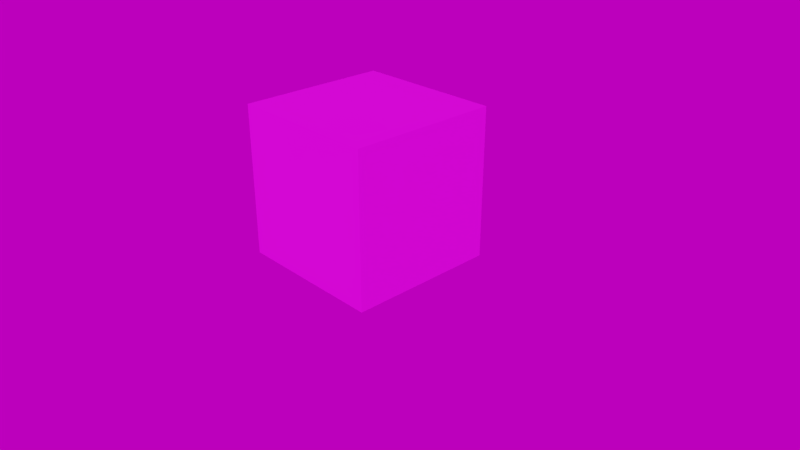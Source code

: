 # Source: gltf-materials.blend  (saved by Blender 4.1.24; exported with 4.5.12 LTS)
import bpy
from mathutils import Matrix  # noqa: F401  (used for matrix-valued properties, if any)

bpy.ops.wm.read_factory_settings(use_empty=True)
scene = bpy.context.scene
scene.name = 'Scene'

# ---- collections
col_collection_1 = bpy.data.collections.new('Collection 1'); scene.collection.children.link(col_collection_1)

# ---- images (referenced by path relative to the original .blend; pixels are not part of the script)
import os
ASSET_DIR = os.environ.get("B2B_ASSET_DIR", "")  # directory of the original .blend (textures are referenced by path, not embedded)
HERE = os.path.dirname(os.path.abspath(__file__))  # packed textures are extracted next to this script under _unpacked/

def load_image(name, relpath, width, height, colorspace="sRGB"):
    """Load a texture the original file referenced (path relative to the .blend, or extracted next to this script)."""
    p = next((c for c in (os.path.join(HERE, relpath), os.path.join(ASSET_DIR, relpath)) if relpath and os.path.exists(c)), "")
    if p:
        img = bpy.data.images.load(p, check_existing=True)
        img.name = name
    else:  # same state as the original file: an image datablock whose file is absent (Cycles renders it pink)
        img = bpy.data.images.new(name, width, height)
        img.source = "FILE"
        img.filepath = "//" + (relpath or name)
    img.colorspace_settings.name = colorspace
    return img
img_piratespack_tx_png = load_image('PiratesPack_TX.png', 'tex/PiratesPack_TX.png', 1024, 1024, 'sRGB')
img_air_museum_playground_4k_exr = load_image('air_museum_playground_4k.exr', 'tex/air_museum_playground_4k.exr', 1024, 1024, 'Linear Rec.709')

# ---- materials (node trees are filled in below, after node groups)
mat_dcl_piratespack = bpy.data.materials.new('DCL.PiratesPack')
mat_dcl_piratespack.alpha_threshold = 0.0
mat_dcl_piratespack.use_backface_culling = True
mat_dcl_piratespack.use_transparent_shadow = False
mat_dcl_piratespack.refraction_depth = 0.1
mat_dcl_piratespack.diffuse_color = (0.5785, 0.7771, 0.8, 1.0)
mat_dcl_piratespack.roughness = 0.0
mat_dcl_piratespack.line_color = (0.0, 0.0, 0.0, 1.0)

# ---- node groups
ng_gltf_settings = bpy.data.node_groups.new('glTF Settings', 'ShaderNodeTree')
_s = ng_gltf_settings.interface.new_socket(name='Occlusion ', in_out='INPUT', socket_type='NodeSocketFloat')
_N = ng_gltf_settings.nodes; _L = ng_gltf_settings.links
n0 = _N.new('NodeGroupOutput'); n0.name = 'Group Output'; n0.location = (60, -20)
n1 = _N.new('NodeGroupInput'); n1.name = 'Group Input'; n1.location = (-180, -20)
n0.is_active_output = True

# ---- material node trees
mat_dcl_piratespack.use_nodes = True; mat_dcl_piratespack.node_tree.nodes.clear()
_N = mat_dcl_piratespack.node_tree.nodes; _L = mat_dcl_piratespack.node_tree.links
n0 = _N.new('NodeFrame'); n0.name = 'Frame.002'; n0.location = (-1260, 400)
n0.label = '_BaseColor'
n0.width = 1168
n0.label_size = 24
n1 = _N.new('ShaderNodeBsdfPrincipled'); n1.name = 'Principled BSDF'; n1.location = (80, 180)
n1.width = 201
n1.subsurface_method = 'BURLEY'
n1.inputs[3].default_value = 1.45
n1.inputs[9].default_value = (1.0, 1.0, 1.0)
n1.inputs[27].default_value = (0.0, 0.0, 0.0, 1.0)
n1.inputs[28].default_value = 1.0
n2 = _N.new('ShaderNodeGroup'); n2.name = 'Group'; n2.location = (80, 280)
n2.width = 201
n2.node_tree = ng_gltf_settings
n2.inputs[0].default_value = 0.0
n3 = _N.new('ShaderNodeMapping'); n3.name = 'Mapping.002'; n3.location = (230, -53)
n3.width = 240
n4 = _N.new('ShaderNodeTexImage'); n4.name = 'Image Texture.004'; n4.location = (570, -173)
n4.label = 'BaseColor'
n4.width = 330
n4.image = img_piratespack_tx_png
n5 = _N.new('ShaderNodeUVMap'); n5.name = 'UV Map'; n5.location = (30, -53)
n6 = _N.new('NodeReroute'); n6.name = 'Reroute.001'; n6.location = (1130, -53)
n6.width = 16
n7 = _N.new('ShaderNodeOutputMaterial'); n7.name = 'Material Output.001'; n7.location = (580, 360)
n8 = _N.new('ShaderNodeEmission'); n8.name = 'Emission'; n8.location = (80, 400)
n8.width = 200
n8.inputs[0].default_value = (0.0, 0.0, 0.0, 1.0)
n9 = _N.new('NodeReroute'); n9.name = 'Reroute.006'; n9.location = (-120, 120)
n9.width = 16
n10 = _N.new('ShaderNodeAddShader'); n10.name = 'Add Shader'; n10.location = (380, 340)
n3.parent = n0
n4.parent = n0
n5.parent = n0
n6.parent = n0
_L.new(n5.outputs[0], n3.inputs[0])
_L.new(n3.outputs[0], n4.inputs[0])
_L.new(n8.outputs[0], n10.inputs[0])
_L.new(n10.outputs[0], n7.inputs[0])
_L.new(n1.outputs[0], n10.inputs[1])
_L.new(n9.outputs[0], n1.inputs[0])
_L.new(n4.outputs[0], n9.inputs[0])
n7.is_active_output = True

# ---- world
world_world = bpy.data.worlds.new('World'); scene.world = world_world
world_world.use_nodes = True; world_world.node_tree.nodes.clear()
_N = world_world.node_tree.nodes; _L = world_world.node_tree.links
n0 = _N.new('ShaderNodeMath'); n0.name = 'Math'; n0.location = (-166, 272)
n0.operation = 'MULTIPLY'
n0.inputs[2].default_value = 0.0
n1 = _N.new('ShaderNodeMath'); n1.name = 'Math.001'; n1.location = (27, 275)
n1.inputs[2].default_value = 0.0
n2 = _N.new('ShaderNodeBackground'); n2.name = 'Background'; n2.location = (291, 365)
n3 = _N.new('ShaderNodeOutputWorld'); n3.name = 'World Output'; n3.location = (476, 366)
n4 = _N.new('NodeReroute'); n4.name = 'Reroute'; n4.location = (-260, 300)
n4.width = 16
n5 = _N.new('ShaderNodeTexEnvironment'); n5.name = 'Environment Texture'; n5.location = (-620, 340)
n5.width = 280
n5.image = img_air_museum_playground_4k_exr
n6 = _N.new('ShaderNodeMapping'); n6.name = 'Mapping'; n6.location = (-940, 340)
n6.width = 240
n7 = _N.new('ShaderNodeTexCoord'); n7.name = 'Texture Coordinate'; n7.location = (-1160, 340)
n8 = _N.new('ShaderNodeRGB'); n8.name = 'RGB'; n8.location = (-620, 560)
n8.outputs[0].default_value = (0.6038, 0.6038, 0.6038, 1.0)
_L.new(n2.outputs[0], n3.inputs[0])
_L.new(n0.outputs[0], n1.inputs[0])
_L.new(n4.outputs[0], n2.inputs[0])
_L.new(n4.outputs[0], n0.inputs[0])
_L.new(n1.outputs[0], n2.inputs[1])
_L.new(n5.outputs[0], n4.inputs[0])
_L.new(n6.outputs[0], n5.inputs[0])
_L.new(n7.outputs[0], n6.inputs[0])
n3.is_active_output = True
world_world.color = (0.05088, 0.05088, 0.05088)
world_world.use_sun_shadow = False
world_world.sun_shadow_jitter_overblur = 0.0
world_world.cycles.sample_map_resolution = 2048

# ---- cameras
cam_camera = bpy.data.cameras.new('Camera')
cam_camera.clip_end = 100.0
cam_camera.lens = 35.0
cam_camera.sensor_width = 32.0
cam_camera.sensor_height = 18.0
cam_camera.ortho_scale = 7.314
cam_camera.dof.focus_distance = 0.0

# ---- meshes
me_cube = bpy.data.meshes.new('Cube')
me_cube.from_pydata([(-1.0, -1.0, -1.0), (-1.0, -1.0, 1.0), (-1.0, 1.0, -1.0), (-1.0, 1.0, 1.0), (1.0, -1.0, -1.0), (1.0, -1.0, 1.0), (1.0, 1.0, -1.0), (1.0, 1.0, 1.0)], [], [(0, 1, 3, 2), (2, 3, 7, 6), (6, 7, 5, 4), (4, 5, 1, 0), (2, 6, 4, 0), (7, 3, 1, 5)])
_uv = me_cube.uv_layers.new(name='UVMap')
_uv.uv.foreach_set('vector', [0.0, 0.0, 1.0, 0.0, 1.0, 1.0, 0.0, 1.0, 0.0, 0.0, 1.0, 0.0, 1.0, 1.0, 0.0, 1.0, 0.0, 0.0, 1.0, 0.0, 1.0, 1.0, 0.0, 1.0, 0.0, 0.0, 1.0, 0.0, 1.0, 1.0, 0.0, 1.0, 0.0, 0.0, 1.0, 0.0, 1.0, 1.0, 0.0, 1.0, 0.0, 0.0, 1.0, 0.0, 1.0, 1.0, 0.0, 1.0])
me_cube.materials.append(mat_dcl_piratespack)
me_cube.use_remesh_preserve_volume = False
me_cube.use_remesh_preserve_attributes = False
me_cube.use_mirror_vertex_groups = False
me_cube.update()

# ---- objects
ob_cube = bpy.data.objects.new('Cube', me_cube)
ob_camera = bpy.data.objects.new('Camera', cam_camera)

# ---- transforms, parenting, visibility, modifiers, constraints
ob_cube.location = (0.0, 0.0, 1.0)
ob_cube.lineart.crease_threshold = 0.0
ob_camera.location = (7.481, -6.508, 5.344)
ob_camera.rotation_euler = (1.109, 0.0, 0.8149)
ob_camera.lock_rotations_4d = False
ob_camera.empty_display_type = 'ARROWS'
ob_camera.color = (0.0, 0.0, 0.0, 0.0)
ob_camera.display_type = 'WIRE'
ob_camera.lineart.crease_threshold = 0.0

# ---- collection membership
col_collection_1.objects.link(ob_cube)
col_collection_1.objects.link(ob_camera)

# ---- scene / render settings (as saved in the file)
scene.camera = ob_camera
scene.frame_start = 1; scene.frame_end = 300; scene.frame_set(0)
scene.render.engine = 'BLENDER_EEVEE_NEXT'
scene.render.fps = 60
scene.render.dither_intensity = 0.0
scene.cycles.feature_set = 'EXPERIMENTAL'
scene.cycles.use_denoising = False
scene.cycles.sampling_pattern = 'TABULATED_SOBOL'
scene.cycles.use_light_tree = False
scene.cycles.bake_type = 'ENVIRONMENT'
scene.eevee.use_volumetric_shadows = True
scene.eevee.use_gtao = True
scene.eevee.ray_tracing_options.trace_max_roughness = 0.0
scene.eevee.use_raytracing = True
scene.view_settings.look = 'Medium High Contrast'
scene.view_settings.view_transform = 'Filmic'
bpy.context.view_layer.update()

# ---- added for rendering (the .blend has no usable light): sun
light_auto_sun = bpy.data.lights.new('AutoSun', 'SUN')
light_auto_sun.energy = 3.0
light_auto_sun.angle = 0.0523599
ob_auto_sun = bpy.data.objects.new('AutoSun', light_auto_sun)
scene.collection.objects.link(ob_auto_sun)
ob_auto_sun.rotation_euler = (0.872665, 0.174533, 0.523599)
bpy.context.view_layer.update()
